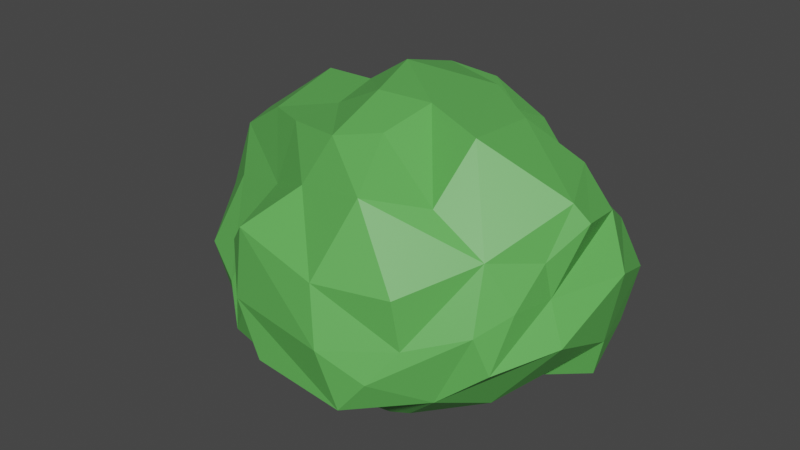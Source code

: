 # Source: Bushes.blend  (saved by Blender 2.81.16; exported with 4.5.12 LTS)
import bpy
from mathutils import Matrix  # noqa: F401  (used for matrix-valued properties, if any)

bpy.ops.wm.read_factory_settings(use_empty=True)
scene = bpy.context.scene
scene.name = 'Scene'

# ---- collections
col_bush1 = bpy.data.collections.new('Bush1'); scene.collection.children.link(col_bush1)
col_bush_2 = bpy.data.collections.new('Bush 2'); scene.collection.children.link(col_bush_2)
col_bush_3 = bpy.data.collections.new('Bush 3'); scene.collection.children.link(col_bush_3)

# ---- materials (node trees are filled in below, after node groups)
mat_material_005 = bpy.data.materials.new('Material.005')
mat_material_005.use_transparent_shadow = False
mat_material_004 = bpy.data.materials.new('Material.004')
mat_material_004.use_transparent_shadow = False
mat_material_003 = bpy.data.materials.new('Material.003')
mat_material_003.use_transparent_shadow = False
mat_material_002 = bpy.data.materials.new('Material.002')
mat_material_002.use_transparent_shadow = False
mat_material_001 = bpy.data.materials.new('Material.001')
mat_material_001.use_transparent_shadow = False

# ---- material node trees
mat_material_005.use_nodes = True; mat_material_005.node_tree.nodes.clear()
_N = mat_material_005.node_tree.nodes; _L = mat_material_005.node_tree.links
n0 = _N.new('ShaderNodeOutputMaterial'); n0.name = 'Material Output'; n0.location = (300, 300)
n1 = _N.new('ShaderNodeBsdfPrincipled'); n1.name = 'Principled BSDF'; n1.location = (10, 300)
n1.distribution = 'GGX'
n1.subsurface_method = 'BURLEY'
n1.inputs[0].default_value = (0.1424, 0.0748, 0.03269, 1.0)
n1.inputs[3].default_value = 1.45
n1.inputs[27].default_value = (0.0, 0.0, 0.0, 1.0)
n1.inputs[28].default_value = 1.0
_L.new(n1.outputs[0], n0.inputs[0])
n0.is_active_output = True
mat_material_004.use_nodes = True; mat_material_004.node_tree.nodes.clear()
_N = mat_material_004.node_tree.nodes; _L = mat_material_004.node_tree.links
n0 = _N.new('ShaderNodeOutputMaterial'); n0.name = 'Material Output'; n0.location = (300, 300)
n1 = _N.new('ShaderNodeBsdfPrincipled'); n1.name = 'Principled BSDF'; n1.location = (10, 300)
n1.distribution = 'GGX'
n1.subsurface_method = 'BURLEY'
n1.inputs[0].default_value = (0.3319, 0.6776, 0.106, 1.0)
n1.inputs[3].default_value = 1.45
n1.inputs[27].default_value = (0.0, 0.0, 0.0, 1.0)
n1.inputs[28].default_value = 1.0
_L.new(n1.outputs[0], n0.inputs[0])
n0.is_active_output = True
mat_material_003.use_nodes = True; mat_material_003.node_tree.nodes.clear()
_N = mat_material_003.node_tree.nodes; _L = mat_material_003.node_tree.links
n0 = _N.new('ShaderNodeOutputMaterial'); n0.name = 'Material Output'; n0.location = (300, 300)
n1 = _N.new('ShaderNodeBsdfPrincipled'); n1.name = 'Principled BSDF'; n1.location = (10, 300)
n1.distribution = 'GGX'
n1.subsurface_method = 'BURLEY'
n1.inputs[0].default_value = (0.1902, 0.09661, 0.04343, 1.0)
n1.inputs[3].default_value = 1.45
n1.inputs[27].default_value = (0.0, 0.0, 0.0, 1.0)
n1.inputs[28].default_value = 1.0
_L.new(n1.outputs[0], n0.inputs[0])
n0.is_active_output = True
mat_material_002.use_nodes = True; mat_material_002.node_tree.nodes.clear()
_N = mat_material_002.node_tree.nodes; _L = mat_material_002.node_tree.links
n0 = _N.new('ShaderNodeOutputMaterial'); n0.name = 'Material Output'; n0.location = (300, 300)
n1 = _N.new('ShaderNodeBsdfPrincipled'); n1.name = 'Principled BSDF'; n1.location = (10, 300)
n1.distribution = 'GGX'
n1.subsurface_method = 'BURLEY'
n1.inputs[0].default_value = (0.2547, 0.8, 0.1782, 1.0)
n1.inputs[3].default_value = 1.45
n1.inputs[27].default_value = (0.0, 0.0, 0.0, 1.0)
n1.inputs[28].default_value = 1.0
_L.new(n1.outputs[0], n0.inputs[0])
n0.is_active_output = True
mat_material_001.use_nodes = True; mat_material_001.node_tree.nodes.clear()
_N = mat_material_001.node_tree.nodes; _L = mat_material_001.node_tree.links
n0 = _N.new('ShaderNodeOutputMaterial'); n0.name = 'Material Output'; n0.location = (300, 300)
n1 = _N.new('ShaderNodeBsdfPrincipled'); n1.name = 'Principled BSDF'; n1.location = (10, 300)
n1.distribution = 'GGX'
n1.subsurface_method = 'BURLEY'
n1.inputs[0].default_value = (0.1154, 0.4571, 0.0918, 1.0)
n1.inputs[3].default_value = 1.45
n1.inputs[27].default_value = (0.0, 0.0, 0.0, 1.0)
n1.inputs[28].default_value = 1.0
_L.new(n1.outputs[0], n0.inputs[0])
n0.is_active_output = True

# ---- world
world_world = bpy.data.worlds.new('World'); scene.world = world_world
world_world.use_nodes = True; world_world.node_tree.nodes.clear()
_N = world_world.node_tree.nodes; _L = world_world.node_tree.links
n0 = _N.new('ShaderNodeOutputWorld'); n0.name = 'World Output'; n0.location = (300, 300)
n1 = _N.new('ShaderNodeBackground'); n1.name = 'Background'; n1.location = (10, 300)
n1.inputs[0].default_value = (0.05088, 0.05088, 0.05088, 1.0)
_L.new(n1.outputs[0], n0.inputs[0])
n0.is_active_output = True
world_world.color = (0.05088, 0.05088, 0.05088)
world_world.use_sun_shadow = False
world_world.sun_shadow_jitter_overblur = 0.0

# ---- meshes
me_cylinder = bpy.data.meshes.new('Cylinder')
me_cylinder.from_pydata([(9.309e-09, 1.469, -1.0), (-8.025e-09, 0.5961, 1.378), (1.272, 0.7343, -1.0), (0.5162, 0.298, 1.378), (1.272, -0.7343, -1.0), (0.5162, -0.298, 1.378), (-1.191e-07, -1.469, -1.0), (-6.014e-08, -0.5961, 1.378), (-1.272, -0.7343, -1.0), (-0.5162, -0.298, 1.378), (-1.272, 0.7343, -1.0), (-0.5162, 0.298, 1.378), (4.327e-09, 0.9973, -0.1926), (0.8637, 0.4987, -0.1926), (0.8637, -0.4987, -0.1926), (-8.286e-08, -0.9973, -0.1926), (-0.8637, -0.4987, -0.1926), (-0.8637, 0.4987, -0.1926), (0.2636, 0.4995, 0.749), (0.9059, 0.1287, 0.749), (0.9059, -0.613, 0.749), (0.2636, -0.9838, 0.749), (-0.3787, -0.613, 0.749), (-0.3787, 0.1287, 0.749)], [], [(18, 1, 3, 19), (19, 3, 5, 20), (20, 5, 7, 21), (21, 7, 9, 22), (3, 1, 11, 9, 7, 5), (22, 9, 11, 23), (23, 11, 1, 18), (0, 2, 4, 6, 8, 10), (10, 17, 12, 0), (8, 16, 17, 10), (6, 15, 16, 8), (4, 14, 15, 6), (2, 13, 14, 4), (0, 12, 13, 2), (17, 23, 18, 12), (16, 22, 23, 17), (15, 21, 22, 16), (14, 20, 21, 15), (13, 19, 20, 14), (12, 18, 19, 13)])
_uv = me_cylinder.uv_layers.new(name='UVMap')
_uv.uv.foreach_set('vector', [1.0, 0.8376, 1.0, 1.0, 0.8333, 1.0, 0.8333, 0.8376, 0.8333, 0.8376, 0.8333, 1.0, 0.6667, 1.0, 0.6667, 0.8376, 0.6667, 0.8376, 0.6667, 1.0, 0.5, 1.0, 0.5, 0.8376, 0.5, 0.8376, 0.5, 1.0, 0.3333, 1.0, 0.3333, 0.8376, 0.4578, 0.37, 0.25, 0.49, 0.04215, 0.37, 0.04215, 0.13, 0.25, 0.01, 0.4578, 0.13, 0.3333, 0.8376, 0.3333, 1.0, 0.1667, 1.0, 0.1667, 0.8376, 0.1667, 0.8376, 0.1667, 1.0, -8.941e-08, 1.0, -8.941e-08, 0.8376, 0.75, 0.49, 0.9578, 0.37, 0.9578, 0.13, 0.75, 0.01, 0.5422, 0.13, 0.5422, 0.37, 0.1667, 0.5, 0.1667, 0.7019, -8.941e-08, 0.7019, -8.941e-08, 0.5, 0.3333, 0.5, 0.3333, 0.7019, 0.1667, 0.7019, 0.1667, 0.5, 0.5, 0.5, 0.5, 0.7019, 0.3333, 0.7019, 0.3333, 0.5, 0.6667, 0.5, 0.6667, 0.7019, 0.5, 0.7019, 0.5, 0.5, 0.8333, 0.5, 0.8333, 0.7019, 0.6667, 0.7019, 0.6667, 0.5, 1.0, 0.5, 1.0, 0.7019, 0.8333, 0.7019, 0.8333, 0.5, 0.1667, 0.7019, 0.1667, 0.8376, -8.941e-08, 0.8376, -8.941e-08, 0.7019, 0.3333, 0.7019, 0.3333, 0.8376, 0.1667, 0.8376, 0.1667, 0.7019, 0.5, 0.7019, 0.5, 0.8376, 0.3333, 0.8376, 0.3333, 0.7019, 0.6667, 0.7019, 0.6667, 0.8376, 0.5, 0.8376, 0.5, 0.7019, 0.8333, 0.7019, 0.8333, 0.8376, 0.6667, 0.8376, 0.6667, 0.7019, 1.0, 0.7019, 1.0, 0.8376, 0.8333, 0.8376, 0.8333, 0.7019])
me_cylinder.materials.append(mat_material_005)
me_cylinder.use_remesh_fix_poles = True
me_cylinder.use_remesh_preserve_attributes = False
me_cylinder.use_mirror_vertex_groups = False
me_cylinder.update()
me_sphere_001 = bpy.data.meshes.new('Sphere.001')
me_sphere_001.from_pydata([(-1.536, -0.7387, -0.7457), (-1.609, -0.05182, -0.7957), (-1.836, -0.1212, -0.1973), (-0.6622, -1.75, -0.06335), (-0.9946, -1.136, -0.9761), (-0.8829, -1.346, -0.4711), (-1.073, -0.3386, -1.033), (-1.517, -0.7892, -0.2855), (-0.3339, -1.872, -0.2502), (-0.4, -1.146, -1.276), (-0.387, -1.52, -0.6663), (-0.3909, -0.3244, -1.241), (-1.576, -0.7892, 0.3358), (-1.564, -0.6527, 0.8554), (-2.032, -0.3272, 0.4646), (-1.804, -0.1858, 1.195), (-0.8046, -1.544, 0.5127), (-0.8598, -1.389, 0.8835), (-0.8788, -1.072, 0.3019), (-0.8198, -0.8272, 1.055), (-0.7287, -0.7496, 1.495), (-1.165, -0.327, 1.519), (-0.7591, -0.3075, 1.656), (-0.4365, -1.949, 0.4872), (-0.5213, -1.65, 1.059), (-0.3383, -1.196, 1.517), (-0.2761, -0.8002, 1.788), (-0.2109, -0.2146, 2.004), (-1.469, 0.4364, -0.7319), (-1.732, 0.4583, -0.192), (-1.582, 0.9379, -0.8012), (-1.586, 1.051, -0.2534), (-1.185, 0.4092, -0.9512), (-1.392, 1.196, -1.12), (-1.438, 1.528, -0.3382), (-1.044, 1.761, -1.011), (-1.083, 2.007, -0.3418), (-0.2757, 0.5004, -1.074), (-0.3582, 1.323, -1.276), (-0.3661, 1.801, -1.083), (-0.5244, 2.092, -0.4551), (-2.077, 0.341, 0.414), (-1.936, 0.4801, 1.116), (-1.789, 0.7874, 0.2383), (-1.789, 0.8679, 0.6855), (-1.379, 0.4098, 1.291), (-0.7647, 0.3934, 1.671), (-1.186, 1.302, 0.1736), (-1.114, 1.022, 0.7694), (-0.7811, 1.137, 1.287), (-0.9426, 1.913, 0.2459), (-0.8202, 1.741, 0.6501), (-0.3587, 0.5872, 2.177), (-0.351, 1.102, 1.676), (-0.3879, 2.163, 0.4613), (-0.3523, 2.076, 1.02), (-0.06317, 1.645, 1.52), (0.4109, -1.926, -0.1855), (0.3146, -0.9952, -1.107), (0.4398, -1.623, -0.4618), (0.2949, -0.1555, -0.9949), (0.7203, -1.819, -0.1942), (0.7395, -1.002, -0.9614), (1.155, -1.348, -0.2255), (0.7496, -0.2178, -1.03), (1.402, -0.493, -0.4802), (1.556, -0.9139, 0.02948), (1.591, -0.4715, -0.05099), (0.268, -1.903, 0.3551), (0.1825, -1.891, 1.025), (0.2629, -1.342, 1.641), (0.2944, -0.746, 1.883), (0.3041, -0.2823, 2.086), (0.8376, -1.625, 0.327), (0.851, -1.531, 0.7684), (1.327, -1.439, 0.4315), (1.139, -1.006, 1.002), (0.8277, -0.7721, 1.358), (1.455, -0.2503, 1.531), (0.8852, -0.3609, 1.669), (1.545, -0.7469, 0.4871), (1.539, -0.713, 0.9066), (1.624, -0.3932, 0.4204), (1.76, -0.2981, 1.112), (0.479, 0.5866, -0.911), (0.5714, 1.268, -0.9452), (0.4067, 1.603, -0.6694), (0.138, 1.975, -0.172), (0.9703, 0.4587, -1.087), (1.095, 1.002, -0.9437), (1.222, 1.442, -0.3615), (0.7989, 1.628, -0.1389), (1.508, 0.2604, -0.6979), (1.794, 0.3366, -0.1471), (1.534, 0.7497, -0.7354), (1.685, 1.041, -0.2791), (0.3348, 0.6025, 2.07), (0.5377, 1.57, 1.418), (0.3522, 1.03, 1.534), (0.3249, 2.081, 0.659), (0.4512, 2.086, 1.046), (1.279, 0.5174, 1.499), (0.8703, 0.3901, 1.729), (1.174, 1.357, 0.4278), (1.001, 1.036, 1.107), (0.7109, 0.6754, 1.473), (0.8915, 1.755, 0.371), (0.8619, 1.685, 0.8504), (1.733, 0.3382, 0.4692), (1.774, 0.42, 1.136), (1.374, 0.9122, 0.4147), (1.323, 0.748, 0.9188)], [], [(1, 0, 7, 2), (7, 0, 4, 5), (6, 4, 0, 1), (5, 4, 9, 10), (10, 8, 3, 5), (11, 9, 4, 6), (14, 12, 13, 15), (5, 3, 16, 18), (18, 16, 17, 19), (13, 12, 18, 19), (7, 5, 18, 12), (14, 2, 7, 12), (15, 13, 19, 21), (21, 19, 20, 22), (16, 3, 8, 23), (17, 16, 23, 24), (19, 17, 24, 25), (20, 19, 25, 26), (22, 20, 26, 27), (28, 1, 2, 29), (30, 28, 29, 31), (32, 6, 1, 28), (33, 32, 28, 30), (34, 33, 30, 31), (35, 33, 34, 36), (37, 11, 6, 32), (38, 37, 32, 33), (39, 38, 33, 35), (40, 39, 35, 36), (29, 2, 14, 41), (41, 14, 15, 42), (31, 29, 41, 43), (43, 41, 42, 44), (42, 15, 21, 45), (45, 21, 22, 46), (47, 34, 31, 43), (48, 47, 43, 44), (44, 42, 45, 48), (48, 45, 46, 49), (36, 34, 47, 50), (50, 47, 48, 51), (46, 22, 27, 52), (49, 46, 52, 53), (54, 40, 36, 50), (55, 54, 50, 51), (51, 48, 49, 55), (55, 49, 53, 56), (10, 9, 58, 59), (59, 57, 8, 10), (60, 58, 9, 11), (59, 58, 62, 63), (63, 61, 57, 59), (64, 62, 58, 60), (65, 63, 62, 64), (67, 66, 63, 65), (23, 8, 57, 68), (24, 23, 68, 69), (25, 24, 69, 70), (26, 25, 70, 71), (27, 26, 71, 72), (68, 57, 61, 73), (69, 68, 73, 74), (75, 73, 61, 63), (76, 74, 73, 75), (70, 69, 74, 76), (71, 70, 76, 77), (79, 77, 76, 78), (72, 71, 77, 79), (75, 63, 66, 80), (76, 75, 80, 81), (82, 80, 66, 67), (83, 81, 80, 82), (78, 76, 81, 83), (84, 60, 11, 37), (85, 84, 37, 38), (86, 85, 38, 39), (87, 86, 39, 40), (88, 64, 60, 84), (92, 65, 64, 88), (89, 88, 84, 85), (90, 89, 85, 86), (91, 90, 86, 87), (93, 67, 65, 92), (94, 92, 88, 89), (95, 93, 92, 94), (95, 94, 89, 90), (52, 27, 72, 96), (53, 52, 96, 98), (99, 87, 40, 54), (100, 99, 54, 55), (97, 100, 55, 56), (56, 53, 98, 97), (102, 79, 78, 101), (96, 72, 79, 102), (105, 102, 101, 104), (105, 104, 97, 98), (98, 96, 102, 105), (106, 103, 90, 91), (106, 91, 87, 99), (107, 104, 103, 106), (107, 106, 99, 100), (100, 97, 104, 107), (108, 82, 67, 93), (109, 83, 82, 108), (101, 78, 83, 109), (110, 108, 93, 95), (110, 95, 90, 103), (111, 109, 108, 110), (111, 110, 103, 104), (104, 101, 109, 111)])
me_sphere_001.materials.append(mat_material_004)
me_sphere_001.remesh_voxel_size = 0.9
me_sphere_001.use_remesh_fix_poles = True
me_sphere_001.use_remesh_preserve_attributes = False
me_sphere_001.use_mirror_vertex_groups = False
me_sphere_001.update()
me_cylinder_001 = bpy.data.meshes.new('Cylinder.001')
me_cylinder_001.from_pydata([(9.309e-09, 1.469, -1.0), (-8.025e-09, 0.5961, 1.378), (1.272, 0.7343, -1.0), (0.5162, 0.298, 1.378), (1.272, -0.7343, -1.0), (0.5162, -0.298, 1.378), (-1.191e-07, -1.469, -1.0), (-6.014e-08, -0.5961, 1.378), (-1.272, -0.7343, -1.0), (-0.5162, -0.298, 1.378), (-1.272, 0.7343, -1.0), (-0.5162, 0.298, 1.378), (4.327e-09, 0.9973, -0.1926), (0.8637, 0.4987, -0.1926), (0.8637, -0.4987, -0.1926), (-8.286e-08, -0.9973, -0.1926), (-0.8637, -0.4987, -0.1926), (-0.8637, 0.4987, -0.1926), (0.2636, 0.4995, 0.749), (0.9059, 0.1287, 0.749), (0.9059, -0.613, 0.749), (0.2636, -0.9838, 0.749), (-0.3787, -0.613, 0.749), (-0.3787, 0.1287, 0.749)], [], [(18, 1, 3, 19), (19, 3, 5, 20), (20, 5, 7, 21), (21, 7, 9, 22), (3, 1, 11, 9, 7, 5), (22, 9, 11, 23), (23, 11, 1, 18), (0, 2, 4, 6, 8, 10), (10, 17, 12, 0), (8, 16, 17, 10), (6, 15, 16, 8), (4, 14, 15, 6), (2, 13, 14, 4), (0, 12, 13, 2), (17, 23, 18, 12), (16, 22, 23, 17), (15, 21, 22, 16), (14, 20, 21, 15), (13, 19, 20, 14), (12, 18, 19, 13)])
_uv = me_cylinder_001.uv_layers.new(name='UVMap')
_uv.uv.foreach_set('vector', [1.0, 0.8376, 1.0, 1.0, 0.8333, 1.0, 0.8333, 0.8376, 0.8333, 0.8376, 0.8333, 1.0, 0.6667, 1.0, 0.6667, 0.8376, 0.6667, 0.8376, 0.6667, 1.0, 0.5, 1.0, 0.5, 0.8376, 0.5, 0.8376, 0.5, 1.0, 0.3333, 1.0, 0.3333, 0.8376, 0.4578, 0.37, 0.25, 0.49, 0.04215, 0.37, 0.04215, 0.13, 0.25, 0.01, 0.4578, 0.13, 0.3333, 0.8376, 0.3333, 1.0, 0.1667, 1.0, 0.1667, 0.8376, 0.1667, 0.8376, 0.1667, 1.0, -8.941e-08, 1.0, -8.941e-08, 0.8376, 0.75, 0.49, 0.9578, 0.37, 0.9578, 0.13, 0.75, 0.01, 0.5422, 0.13, 0.5422, 0.37, 0.1667, 0.5, 0.1667, 0.7019, -8.941e-08, 0.7019, -8.941e-08, 0.5, 0.3333, 0.5, 0.3333, 0.7019, 0.1667, 0.7019, 0.1667, 0.5, 0.5, 0.5, 0.5, 0.7019, 0.3333, 0.7019, 0.3333, 0.5, 0.6667, 0.5, 0.6667, 0.7019, 0.5, 0.7019, 0.5, 0.5, 0.8333, 0.5, 0.8333, 0.7019, 0.6667, 0.7019, 0.6667, 0.5, 1.0, 0.5, 1.0, 0.7019, 0.8333, 0.7019, 0.8333, 0.5, 0.1667, 0.7019, 0.1667, 0.8376, -8.941e-08, 0.8376, -8.941e-08, 0.7019, 0.3333, 0.7019, 0.3333, 0.8376, 0.1667, 0.8376, 0.1667, 0.7019, 0.5, 0.7019, 0.5, 0.8376, 0.3333, 0.8376, 0.3333, 0.7019, 0.6667, 0.7019, 0.6667, 0.8376, 0.5, 0.8376, 0.5, 0.7019, 0.8333, 0.7019, 0.8333, 0.8376, 0.6667, 0.8376, 0.6667, 0.7019, 1.0, 0.7019, 1.0, 0.8376, 0.8333, 0.8376, 0.8333, 0.7019])
me_cylinder_001.materials.append(mat_material_003)
me_cylinder_001.use_remesh_fix_poles = True
me_cylinder_001.use_remesh_preserve_attributes = False
me_cylinder_001.use_mirror_vertex_groups = False
me_cylinder_001.update()
me_sphere_010 = bpy.data.meshes.new('Sphere.010')
me_sphere_010.from_pydata([(-1.492, -0.7159, -0.7349), (-1.603, 0.06288, -0.7706), (-1.891, -0.03878, -0.1618), (-0.5742, -1.773, -0.07167), (-0.8681, -1.136, -0.9021), (-0.7421, -1.3, -0.5915), (-0.9964, -0.3294, -0.8876), (-1.483, -0.7737, -0.2918), (-0.321, -1.816, -0.3092), (-0.37, -1.12, -1.184), (-0.3234, -1.392, -0.8013), (-0.3726, -0.2988, -1.145), (-1.534, -0.7764, 0.3384), (-1.518, -0.5877, 0.8722), (-1.947, -0.3229, 0.5111), (-1.781, -0.1082, 1.297), (-0.7738, -1.524, 0.5504), (-0.8852, -1.309, 0.8631), (-0.8277, -1.297, 0.2813), (-0.7746, -0.7756, 1.053), (-0.7302, -0.7665, 1.46), (-1.054, -0.3138, 1.567), (-0.6969, -0.3125, 1.61), (-0.472, -1.841, 0.5097), (-0.6096, -1.508, 1.007), (-0.3444, -1.151, 1.451), (-0.2636, -0.7623, 1.756), (-0.1439, -0.1569, 1.894), (-1.493, 0.468, -0.7501), (-1.804, 0.5066, -0.172), (-1.549, 0.9283, -0.7857), (-1.557, 1.091, -0.2388), (-1.195, 0.3891, -0.8411), (-1.401, 1.107, -1.078), (-1.381, 1.515, -0.321), (-1.05, 1.662, -0.9933), (-1.083, 1.959, -0.3526), (-0.2132, 0.529, -1.014), (-0.3334, 1.343, -1.163), (-0.3855, 1.746, -1.008), (-0.6095, 1.953, -0.4867), (-2.037, 0.3408, 0.432), (-1.993, 0.5312, 1.215), (-1.859, 0.7634, 0.2024), (-1.871, 0.9019, 0.6525), (-1.667, 0.415, 1.643), (-0.7219, 0.3741, 1.644), (-1.189, 1.35, 0.1123), (-1.298, 1.056, 0.8051), (-0.853, 1.16, 1.504), (-0.9718, 1.953, 0.1834), (-0.8028, 1.715, 0.5114), (-0.3819, 0.6465, 2.163), (-0.4328, 1.134, 1.707), (-0.4078, 1.973, 0.4329), (-0.338, 2.073, 0.8825), (-0.07477, 1.678, 1.459), (0.4873, -1.929, -0.2551), (0.2966, -0.9786, -1.021), (0.6006, -1.521, -0.5279), (0.2878, -0.07742, -0.959), (0.7174, -1.819, -0.3201), (0.6143, -0.9459, -0.8662), (1.052, -1.332, -0.1281), (0.6575, -0.1794, -1.007), (1.398, -0.5475, -0.4577), (1.512, -0.9222, 0.09067), (1.615, -0.5486, -0.0181), (0.2272, -1.953, 0.3279), (0.09058, -1.895, 0.9993), (0.213, -1.367, 1.619), (0.2764, -0.6877, 1.943), (0.2601, -0.2554, 2.021), (0.797, -1.605, 0.2856), (0.8613, -1.511, 0.7222), (1.283, -1.463, 0.4428), (1.208, -1.027, 1.135), (0.8765, -0.8107, 1.643), (1.462, -0.2019, 1.425), (0.8754, -0.3901, 1.696), (1.652, -0.6897, 0.5231), (1.571, -0.6803, 0.8888), (1.709, -0.4274, 0.4204), (1.689, -0.2799, 1.068), (0.5437, 0.648, -0.8894), (0.6674, 1.299, -0.9528), (0.4036, 1.585, -0.6024), (0.03659, 2.238, -0.1653), (0.9297, 0.4869, -1.049), (1.04, 0.9485, -0.9132), (1.159, 1.391, -0.3508), (0.7437, 1.542, -0.1099), (1.486, 0.2222, -0.6786), (1.772, 0.3335, -0.1138), (1.483, 0.7013, -0.7058), (1.611, 1.031, -0.2631), (0.3045, 0.6941, 2.03), (0.5627, 1.6, 1.387), (0.3606, 1.124, 1.664), (0.2864, 1.978, 0.7268), (0.465, 2.019, 0.9729), (1.287, 0.65, 1.459), (0.8632, 0.5647, 1.844), (1.376, 1.299, 0.4372), (1.131, 1.074, 1.219), (0.7333, 0.9225, 1.858), (0.9539, 1.768, 0.3279), (0.9078, 1.685, 0.8174), (1.698, 0.6343, 0.5091), (1.763, 0.5388, 1.148), (1.518, 0.9687, 0.451), (1.71, 0.9073, 0.891)], [], [(1, 0, 7, 2), (7, 0, 4, 5), (6, 4, 0, 1), (5, 4, 9, 10), (10, 8, 3, 5), (11, 9, 4, 6), (14, 12, 13, 15), (5, 3, 16, 18), (18, 16, 17, 19), (13, 12, 18, 19), (7, 5, 18, 12), (14, 2, 7, 12), (15, 13, 19, 21), (21, 19, 20, 22), (16, 3, 8, 23), (17, 16, 23, 24), (19, 17, 24, 25), (20, 19, 25, 26), (22, 20, 26, 27), (28, 1, 2, 29), (30, 28, 29, 31), (32, 6, 1, 28), (33, 32, 28, 30), (34, 33, 30, 31), (35, 33, 34, 36), (37, 11, 6, 32), (38, 37, 32, 33), (39, 38, 33, 35), (40, 39, 35, 36), (29, 2, 14, 41), (41, 14, 15, 42), (31, 29, 41, 43), (43, 41, 42, 44), (42, 15, 21, 45), (45, 21, 22, 46), (47, 34, 31, 43), (48, 47, 43, 44), (44, 42, 45, 48), (48, 45, 46, 49), (36, 34, 47, 50), (50, 47, 48, 51), (46, 22, 27, 52), (49, 46, 52, 53), (54, 40, 36, 50), (55, 54, 50, 51), (51, 48, 49, 55), (55, 49, 53, 56), (10, 9, 58, 59), (59, 57, 8, 10), (60, 58, 9, 11), (59, 58, 62, 63), (63, 61, 57, 59), (64, 62, 58, 60), (65, 63, 62, 64), (67, 66, 63, 65), (23, 8, 57, 68), (24, 23, 68, 69), (25, 24, 69, 70), (26, 25, 70, 71), (27, 26, 71, 72), (68, 57, 61, 73), (69, 68, 73, 74), (75, 73, 61, 63), (76, 74, 73, 75), (70, 69, 74, 76), (71, 70, 76, 77), (79, 77, 76, 78), (72, 71, 77, 79), (75, 63, 66, 80), (76, 75, 80, 81), (82, 80, 66, 67), (83, 81, 80, 82), (78, 76, 81, 83), (84, 60, 11, 37), (85, 84, 37, 38), (86, 85, 38, 39), (87, 86, 39, 40), (88, 64, 60, 84), (92, 65, 64, 88), (89, 88, 84, 85), (90, 89, 85, 86), (91, 90, 86, 87), (93, 67, 65, 92), (94, 92, 88, 89), (95, 93, 92, 94), (95, 94, 89, 90), (52, 27, 72, 96), (53, 52, 96, 98), (99, 87, 40, 54), (100, 99, 54, 55), (97, 100, 55, 56), (56, 53, 98, 97), (102, 79, 78, 101), (96, 72, 79, 102), (105, 102, 101, 104), (105, 104, 97, 98), (98, 96, 102, 105), (106, 103, 90, 91), (106, 91, 87, 99), (107, 104, 103, 106), (107, 106, 99, 100), (100, 97, 104, 107), (108, 82, 67, 93), (109, 83, 82, 108), (101, 78, 83, 109), (110, 108, 93, 95), (110, 95, 90, 103), (111, 109, 108, 110), (111, 110, 103, 104), (104, 101, 109, 111)])
me_sphere_010.materials.append(mat_material_002)
me_sphere_010.remesh_voxel_size = 0.9
me_sphere_010.use_remesh_fix_poles = True
me_sphere_010.use_remesh_preserve_attributes = False
me_sphere_010.use_mirror_vertex_groups = False
me_sphere_010.update()
me_sphere_011 = bpy.data.meshes.new('Sphere.011')
me_sphere_011.from_pydata([(-1.493, -0.6667, -0.8648), (-1.514, -0.3228, -0.7958), (-1.963, -0.2837, -0.256), (-0.8792, -1.471, -0.1116), (-1.159, -0.9018, -0.9615), (-1.11, -1.34, -0.4437), (-0.9964, -0.3294, -0.9322), (-1.768, -0.784, -0.5574), (-0.382, -1.725, -0.3033), (-0.341, -1.071, -0.7843), (-0.3411, -1.335, -0.7037), (-0.3726, -0.2988, -0.9495), (-1.677, -1.069, 0.238), (-1.625, -0.6605, 0.8423), (-2.158, -0.3196, 0.465), (-1.997, -0.1972, 1.171), (-0.951, -1.429, 0.331), (-0.9156, -1.463, 0.6771), (-1.023, -1.442, 0.1808), (-0.8582, -0.9278, 1.072), (-0.8297, -0.6777, 1.639), (-1.381, -0.3762, 1.551), (-0.7437, -0.1724, 1.689), (-0.6846, -1.68, 0.2315), (-0.6227, -1.639, 0.9683), (-0.2541, -1.203, 1.336), (-0.11, -0.9472, 1.766), (-0.2139, -0.2034, 1.957), (-1.969, 0.4069, -0.776), (-2.349, 0.3581, -0.05634), (-1.732, 0.8748, -0.7407), (-1.773, 0.8997, -0.2877), (-1.359, 0.3891, -0.9291), (-1.419, 1.105, -0.8959), (-1.624, 1.296, -0.3864), (-1.014, 1.674, -0.9833), (-1.026, 2.02, -0.2722), (-0.2132, 0.529, -0.9407), (-0.3475, 1.31, -0.9506), (-0.4368, 1.594, -0.9747), (-0.5312, 2.018, -0.3297), (-2.542, 0.2879, 0.3975), (-2.362, 0.4534, 1.07), (-2.089, 0.682, 0.09693), (-2.088, 0.8513, 0.6687), (-1.572, 0.5965, 1.652), (-0.8662, 0.4298, 1.74), (-1.35, 1.192, -0.05586), (-1.255, 1.225, 0.8846), (-0.8105, 1.03, 1.56), (-0.9318, 1.85, 0.3026), (-1.039, 1.778, 0.6017), (-0.4745, 0.5285, 2.002), (-0.4102, 1.162, 1.836), (-0.2253, 1.948, 0.5148), (-0.2614, 1.745, 1.031), (-0.1005, 1.531, 1.64), (0.6202, -1.75, -0.3872), (0.5365, -0.9399, -0.9013), (0.6181, -1.198, -0.5781), (0.3042, -0.07742, -0.937), (0.8798, -1.682, -0.04834), (0.7669, -0.9266, -0.8187), (1.269, -1.215, -0.3017), (0.8293, -0.2346, -0.9035), (1.453, -0.5982, -0.5625), (1.711, -1.027, 0.06222), (2.031, -0.4015, 0.1589), (0.4565, -1.848, 0.2154), (0.3184, -1.732, 0.781), (0.5421, -1.352, 1.507), (0.2559, -0.6877, 1.803), (0.3558, -0.1378, 1.946), (1.087, -1.463, 0.2696), (1.04, -1.523, 0.7772), (1.585, -1.106, 0.4273), (1.499, -0.8566, 1.015), (0.989, -0.9081, 1.375), (1.881, -0.1376, 1.421), (1.065, -0.4282, 1.886), (1.758, -0.7547, 0.5714), (1.807, -0.3995, 0.9308), (1.838, -0.322, 0.5565), (2.031, -0.08611, 1.259), (0.5665, 0.648, -0.9324), (0.5613, 1.117, -0.8717), (0.4722, 1.589, -0.7336), (0.1814, 1.823, -0.2673), (1.101, 0.442, -0.8662), (1.515, 1.021, -0.7534), (1.35, 1.33, -0.3342), (0.7631, 1.512, -0.2576), (1.448, 0.06152, -0.6073), (2.011, 0.3898, -0.1611), (1.898, 0.4541, -0.5994), (1.914, 0.866, -0.2001), (0.4581, 0.74, 1.9), (0.5539, 1.446, 1.375), (0.4638, 1.101, 1.538), (0.3667, 2.0, 0.5503), (0.4172, 1.889, 0.9446), (1.512, 0.6391, 1.429), (0.994, 0.428, 1.792), (1.548, 1.083, 0.3383), (1.2, 0.9813, 1.168), (0.8239, 0.8518, 1.437), (1.052, 1.696, 0.08929), (0.9252, 1.484, 0.8651), (2.143, 0.4037, 0.601), (1.919, 0.4801, 1.139), (2.005, 0.9825, 0.3875), (1.806, 0.8826, 0.8734)], [], [(1, 0, 7, 2), (7, 0, 4, 5), (6, 4, 0, 1), (5, 4, 9, 10), (10, 8, 3, 5), (11, 9, 4, 6), (14, 12, 13, 15), (5, 3, 16, 18), (18, 16, 17, 19), (13, 12, 18, 19), (7, 5, 18, 12), (14, 2, 7, 12), (15, 13, 19, 21), (21, 19, 20, 22), (16, 3, 8, 23), (17, 16, 23, 24), (19, 17, 24, 25), (20, 19, 25, 26), (22, 20, 26, 27), (28, 1, 2, 29), (30, 28, 29, 31), (32, 6, 1, 28), (33, 32, 28, 30), (34, 33, 30, 31), (35, 33, 34, 36), (37, 11, 6, 32), (38, 37, 32, 33), (39, 38, 33, 35), (40, 39, 35, 36), (29, 2, 14, 41), (41, 14, 15, 42), (31, 29, 41, 43), (43, 41, 42, 44), (42, 15, 21, 45), (45, 21, 22, 46), (47, 34, 31, 43), (48, 47, 43, 44), (44, 42, 45, 48), (48, 45, 46, 49), (36, 34, 47, 50), (50, 47, 48, 51), (46, 22, 27, 52), (49, 46, 52, 53), (54, 40, 36, 50), (55, 54, 50, 51), (51, 48, 49, 55), (55, 49, 53, 56), (10, 9, 58, 59), (59, 57, 8, 10), (60, 58, 9, 11), (59, 58, 62, 63), (63, 61, 57, 59), (64, 62, 58, 60), (65, 63, 62, 64), (67, 66, 63, 65), (23, 8, 57, 68), (24, 23, 68, 69), (25, 24, 69, 70), (26, 25, 70, 71), (27, 26, 71, 72), (68, 57, 61, 73), (69, 68, 73, 74), (75, 73, 61, 63), (76, 74, 73, 75), (70, 69, 74, 76), (71, 70, 76, 77), (79, 77, 76, 78), (72, 71, 77, 79), (75, 63, 66, 80), (76, 75, 80, 81), (82, 80, 66, 67), (83, 81, 80, 82), (78, 76, 81, 83), (84, 60, 11, 37), (85, 84, 37, 38), (86, 85, 38, 39), (87, 86, 39, 40), (88, 64, 60, 84), (92, 65, 64, 88), (89, 88, 84, 85), (90, 89, 85, 86), (91, 90, 86, 87), (93, 67, 65, 92), (94, 92, 88, 89), (95, 93, 92, 94), (95, 94, 89, 90), (52, 27, 72, 96), (53, 52, 96, 98), (99, 87, 40, 54), (100, 99, 54, 55), (97, 100, 55, 56), (56, 53, 98, 97), (102, 79, 78, 101), (96, 72, 79, 102), (105, 102, 101, 104), (105, 104, 97, 98), (98, 96, 102, 105), (106, 103, 90, 91), (106, 91, 87, 99), (107, 104, 103, 106), (107, 106, 99, 100), (100, 97, 104, 107), (108, 82, 67, 93), (109, 83, 82, 108), (101, 78, 83, 109), (110, 108, 93, 95), (110, 95, 90, 103), (111, 109, 108, 110), (111, 110, 103, 104), (104, 101, 109, 111)])
me_sphere_011.materials.append(mat_material_001)
me_sphere_011.remesh_voxel_size = 0.9
me_sphere_011.use_remesh_fix_poles = True
me_sphere_011.use_remesh_preserve_attributes = False
me_sphere_011.use_mirror_vertex_groups = False
me_sphere_011.update()

# ---- objects
ob_stamme = bpy.data.objects.new('Stamme', me_cylinder)
ob_busk = bpy.data.objects.new('Busk', me_sphere_001)
ob_stamme_001 = bpy.data.objects.new('Stamme.001', me_cylinder_001)
ob_busk_001 = bpy.data.objects.new('Busk.001', me_sphere_010)
ob_busk_002 = bpy.data.objects.new('Busk.002', me_sphere_011)

# ---- transforms, parenting, visibility, modifiers, constraints
ob_stamme.location = (0.0, 0.0, 1.0)
ob_stamme.scale = (0.5, 0.5, 1.0)
ob_stamme.lineart.crease_threshold = 0.0
ob_busk.location = (0.0, 0.0, 2.086)
ob_busk.lineart.crease_threshold = 0.0
ob_stamme_001.location = (0.0, 0.0, 1.0)
ob_stamme_001.scale = (0.5, 0.5, 1.0)
ob_stamme_001.lineart.crease_threshold = 0.0
ob_busk_001.location = (0.0, 0.0, 1.827)
ob_busk_001.scale = (1.303, 1.303, 1.303)
ob_busk_001.lineart.crease_threshold = 0.0
ob_busk_002.location = (0.0, 0.0, 1.8)
ob_busk_002.scale = (1.628, 1.628, 1.628)
ob_busk_002.lineart.crease_threshold = 0.0

# ---- collection membership
col_bush1.objects.link(ob_stamme)
col_bush1.objects.link(ob_busk)
col_bush_2.objects.link(ob_stamme_001)
col_bush_2.objects.link(ob_busk_001)
col_bush_3.objects.link(ob_busk_002)

# ---- scene / render settings (as saved in the file)
scene.frame_start = 1; scene.frame_end = 250; scene.frame_set(1)
scene.render.engine = 'BLENDER_EEVEE_NEXT'
scene.cycles.use_denoising = False
scene.cycles.samples = 128
scene.cycles.sampling_pattern = 'TABULATED_SOBOL'
scene.cycles.use_adaptive_sampling = False
scene.cycles.use_light_tree = False
scene.view_settings.view_transform = 'Filmic'
bpy.context.view_layer.update()

# ---- added for rendering (the .blend has no active camera and no usable light): camera, sun
cam_auto = bpy.data.cameras.new('AutoCamera')
cam_auto.lens = 50.0
cam_auto.sensor_width = 36.0
cam_auto.clip_end = 1000.0
ob_auto_camera = bpy.data.objects.new('AutoCamera', cam_auto)
scene.collection.objects.link(ob_auto_camera)
ob_auto_camera.location = (9.95648, -12.1962, 10.7542)
ob_auto_camera.rotation_euler = (1.09748, -7.21219e-08, 0.694738)
scene.camera = ob_auto_camera
light_auto_sun = bpy.data.lights.new('AutoSun', 'SUN')
light_auto_sun.energy = 3.0
light_auto_sun.angle = 0.0523599
ob_auto_sun = bpy.data.objects.new('AutoSun', light_auto_sun)
scene.collection.objects.link(ob_auto_sun)
ob_auto_sun.rotation_euler = (0.872665, 0.174533, 0.523599)
bpy.context.view_layer.update()
